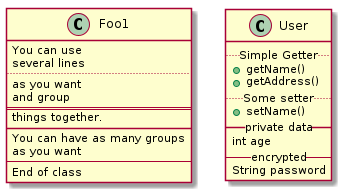

The diagram above was rendered by PlantUML. Its source (embedded in the PNG):
@startuml
class Foo1 {
  You can use
  several lines
  ..
  as you want
  and group
  ==
  things together.
  __
  You can have as many groups
  as you want
  --
  End of class
}

class User {
  .. Simple Getter ..
  + getName()
  + getAddress()
  .. Some setter ..
  + setName()
  __ private data __
  int age
  -- encrypted --
  String password
}
@enduml